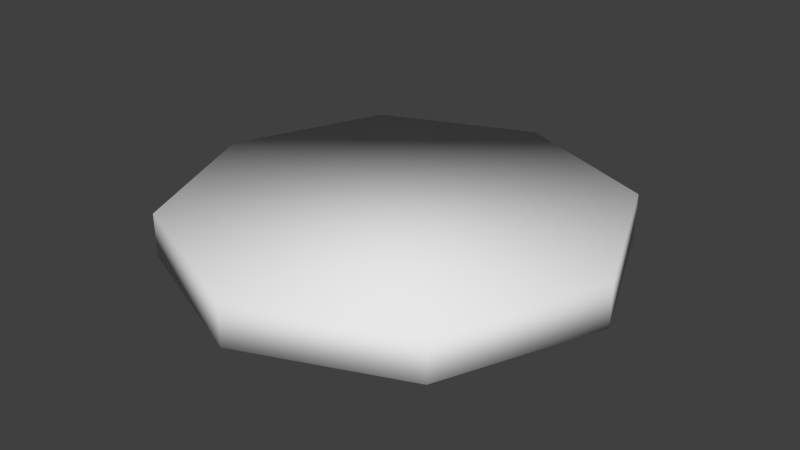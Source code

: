 # Source: MagicCircle2.blend  (saved by Blender 2.66.1; exported with 4.5.12 LTS)
import bpy
from mathutils import Matrix  # noqa: F401  (used for matrix-valued properties, if any)

bpy.ops.wm.read_factory_settings(use_empty=True)
scene = bpy.context.scene
scene.name = 'Scene'

# ---- collections
col_collection_1 = bpy.data.collections.new('Collection 1'); scene.collection.children.link(col_collection_1)

# ---- materials (node trees are filled in below, after node groups)
mat_material_001 = bpy.data.materials.new('Material.001')
mat_material_001.alpha_threshold = 0.0
mat_material_001.use_transparent_shadow = False
mat_material_001.roughness = 0.5
mat_material_001.line_color = (0.0, 0.0, 0.0, 1.0)

# ---- material node trees

# ---- world
world_world = bpy.data.worlds.new('World'); scene.world = world_world
world_world.color = (0.05088, 0.05088, 0.05088)
world_world.use_sun_shadow = False
world_world.sun_shadow_jitter_overblur = 0.0
world_world.cycles.sampling_method = 'MANUAL'
world_world.cycles.sample_map_resolution = 256

# ---- meshes
me_circle = bpy.data.meshes.new('Circle')
me_circle.from_pydata([(-1.416e-08, -0.07424, -1.76), (-1.245, -0.07424, -1.245), (-1.76, -0.07424, 1.244e-07), (-1.245, -0.07424, 1.245), (1.397e-07, -0.07424, 1.76), (1.245, -0.07424, 1.245), (1.76, -0.07424, 2.651e-08), (1.245, -0.07424, -1.245), (-1.416e-08, 0.2696, -1.76), (-1.245, 0.2696, -1.245), (-1.76, 0.2696, -9.553e-08), (-1.245, 0.2696, 1.245), (1.397e-07, 0.2696, 1.76), (1.245, 0.2696, 1.245), (1.76, 0.2696, -1.935e-07), (1.245, 0.2696, -1.245)], [], [(5, 6, 14, 13), (0, 1, 9, 8), (7, 0, 8, 15), (2, 3, 11, 10), (4, 5, 13, 12), (6, 7, 15, 14), (1, 2, 10, 9), (3, 4, 12, 11), (9, 10, 11, 12, 13, 14, 15, 8), (2, 1, 0, 7, 6, 5, 4, 3)])
me_circle.polygons.foreach_set('use_smooth', [True] * 10)
_uv = me_circle.uv_layers.new(name='UVMap')
_uv.uv.foreach_set('vector', [0.3593, 0.5168, 0.4804, 0.3775, 0.537, 0.3955, 0.389, 0.5674, 0.3622, 0.05614, 0.1848, 0.06085, 0.1569, 0.008697, 0.3822, 0.0001025, 0.4826, 0.1896, 0.3622, 0.05614, 0.3822, 0.0001025, 0.537, 0.1658, 0.06165, 0.1965, 0.05004, 0.3785, 0.0001025, 0.3948, 0.00732, 0.177, 0.164, 0.5274, 0.3593, 0.5168, 0.389, 0.5674, 0.1674, 0.5882, 0.4804, 0.3775, 0.4826, 0.1896, 0.537, 0.1658, 0.537, 0.3955, 0.1848, 0.06085, 0.06165, 0.1965, 0.00732, 0.177, 0.1569, 0.008697, 0.05004, 0.3785, 0.164, 0.5274, 0.1222, 0.5585, 0.0001025, 0.3948, 0.5372, 0.1356, 0.5372, 0.3273, 0.6727, 0.4628, 0.8644, 0.4628, 0.9999, 0.3273, 0.9999, 0.1356, 0.8644, 0.0001026, 0.6727, 0.0001025, 0.06165, 0.1965, 0.1848, 0.06085, 0.3622, 0.05614, 0.4826, 0.1896, 0.4804, 0.3775, 0.3593, 0.5168, 0.164, 0.5274, 0.05004, 0.3785])
me_circle.materials.append(mat_material_001)
me_circle.use_remesh_preserve_volume = False
me_circle.use_remesh_preserve_attributes = False
me_circle.use_mirror_vertex_groups = False
me_circle.update()

# ---- objects
ob_circle = bpy.data.objects.new('Circle', me_circle)

# ---- transforms, parenting, visibility, modifiers, constraints
ob_circle.location = (0.0, 0.0, 0.0)
ob_circle.rotation_euler = (1.571, 0.0, 0.0)
ob_circle.scale = (1.705, 1.705, 1.705)
ob_circle.lineart.crease_threshold = 0.0
_m = ob_circle.modifiers.new('Subsurf', 'SUBSURF')
_m.uv_smooth = 'PRESERVE_CORNERS'
_m.quality = 0
_m.levels = 0
_m.render_levels = 0
_m.show_only_control_edges = False

# ---- collection membership
col_collection_1.objects.link(ob_circle)

# ---- scene / render settings (as saved in the file)
scene.frame_start = 1; scene.frame_end = 250; scene.frame_set(1)
scene.render.engine = 'BLENDER_EEVEE_NEXT'
scene.render.image_settings.color_mode = 'RGB'
scene.render.image_settings.compression = 90
scene.render.resolution_percentage = 50
scene.render.dither_intensity = 0.0
scene.render.bake_margin = 2
scene.cycles.use_denoising = False
scene.cycles.samples = 10
scene.cycles.sampling_pattern = 'TABULATED_SOBOL'
scene.cycles.light_sampling_threshold = 0.0
scene.cycles.use_adaptive_sampling = False
scene.cycles.use_light_tree = False
scene.cycles.blur_glossy = 0.0
scene.cycles.volume_bounces = 1
scene.cycles.pixel_filter_type = 'GAUSSIAN'
scene.cycles.sample_clamp_indirect = 0.0
scene.view_settings.view_transform = 'Standard'
bpy.context.view_layer.update()

# ---- added for rendering (the .blend has no active camera and no usable light): camera, sun
cam_auto = bpy.data.cameras.new('AutoCamera')
cam_auto.lens = 50.0
cam_auto.sensor_width = 36.0
cam_auto.clip_end = 1000.0
ob_auto_camera = bpy.data.objects.new('AutoCamera', cam_auto)
scene.collection.objects.link(ob_auto_camera)
ob_auto_camera.location = (7.87351, -9.44821, 6.46536)
ob_auto_camera.rotation_euler = (1.09748, -7.21219e-08, 0.694738)
scene.camera = ob_auto_camera
light_auto_sun = bpy.data.lights.new('AutoSun', 'SUN')
light_auto_sun.energy = 3.0
light_auto_sun.angle = 0.0523599
ob_auto_sun = bpy.data.objects.new('AutoSun', light_auto_sun)
scene.collection.objects.link(ob_auto_sun)
ob_auto_sun.rotation_euler = (0.872665, 0.174533, 0.523599)
bpy.context.view_layer.update()
